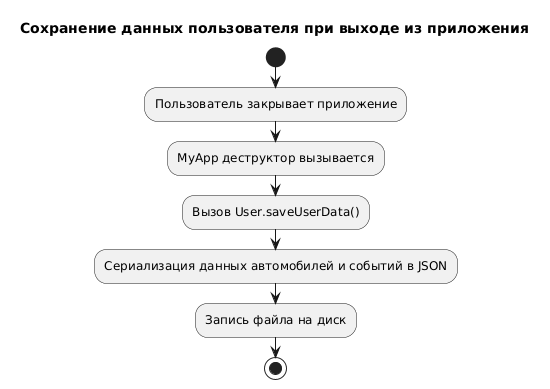

The diagram above was rendered by PlantUML. Its source (embedded in the PNG):
@startuml
title Сохранение данных пользователя при выходе из приложения

start
:Пользователь закрывает приложение;
:MyApp деструктор вызывается;
:Вызов User.saveUserData();
:Сериализация данных автомобилей и событий в JSON;
:Запись файла на диск;

stop
@enduml